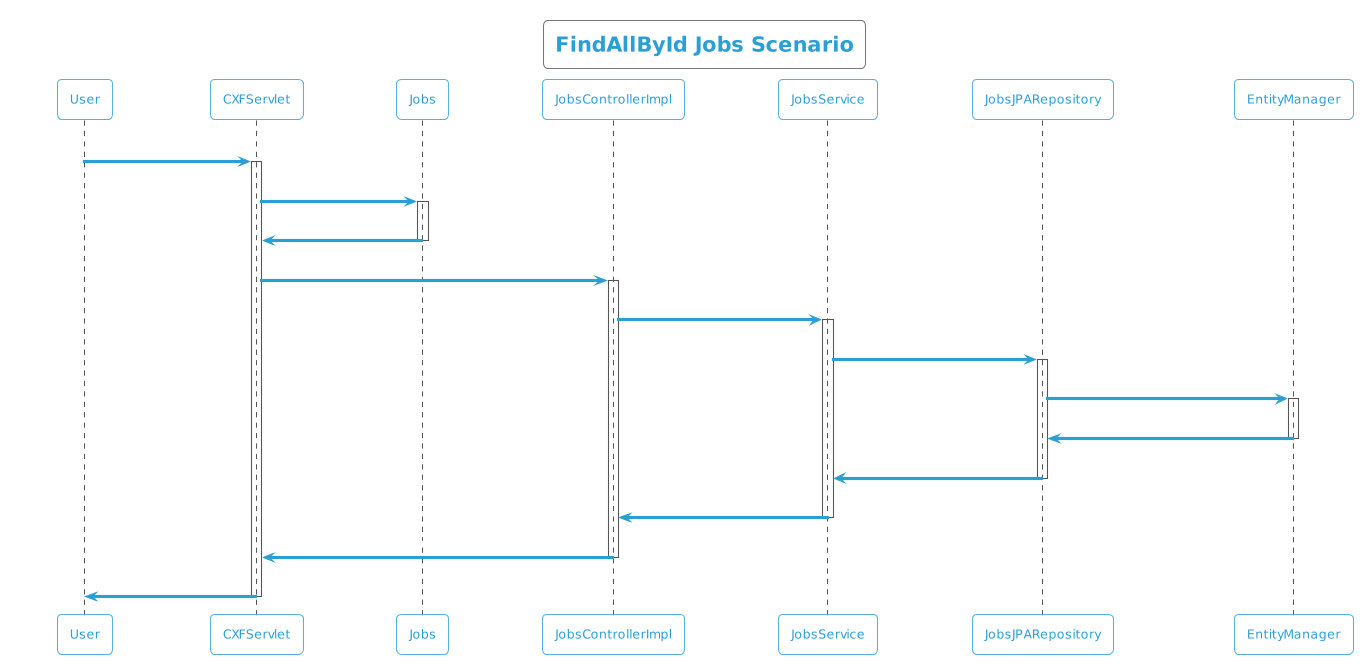

The diagram above was rendered by PlantUML. Its source (embedded in the PNG):
@startuml
!theme cyborg-outline
title FindAllById Jobs Scenario
participant User
User -> CXFServlet: GET, Jobs
activate CXFServlet
CXFServlet -> Jobs: << findAllById >>
activate Jobs
Jobs -> CXFServlet: << instance >>
deactivate Jobs
CXFServlet -> JobsControllerImpl: findAllById(:List<Jobs> id)
activate JobsControllerImpl
JobsControllerImpl -> JobsService: findAllById(:List<Jobs> id)
activate JobsService
JobsService -> JobsJPARepository: findAllById(:List<Jobs> id)
activate JobsJPARepository
JobsJPARepository -> EntityManager: response(:List<Jobs>findAllById)
activate EntityManager
EntityManager -> JobsJPARepository: << persisted List Jobs >>
deactivate EntityManager
JobsJPARepository -> JobsService: << persisted List Jobs >>
deactivate JobsJPARepository
JobsService -> JobsControllerImpl: << persisted List Jobs >>
deactivate JobsService
JobsControllerImpl -> CXFServlet: << persisted List Jobs >>
deactivate JobsControllerImpl
CXFServlet -> User: marshalled Jobs XML
deactivate CXFServlet
@enduml